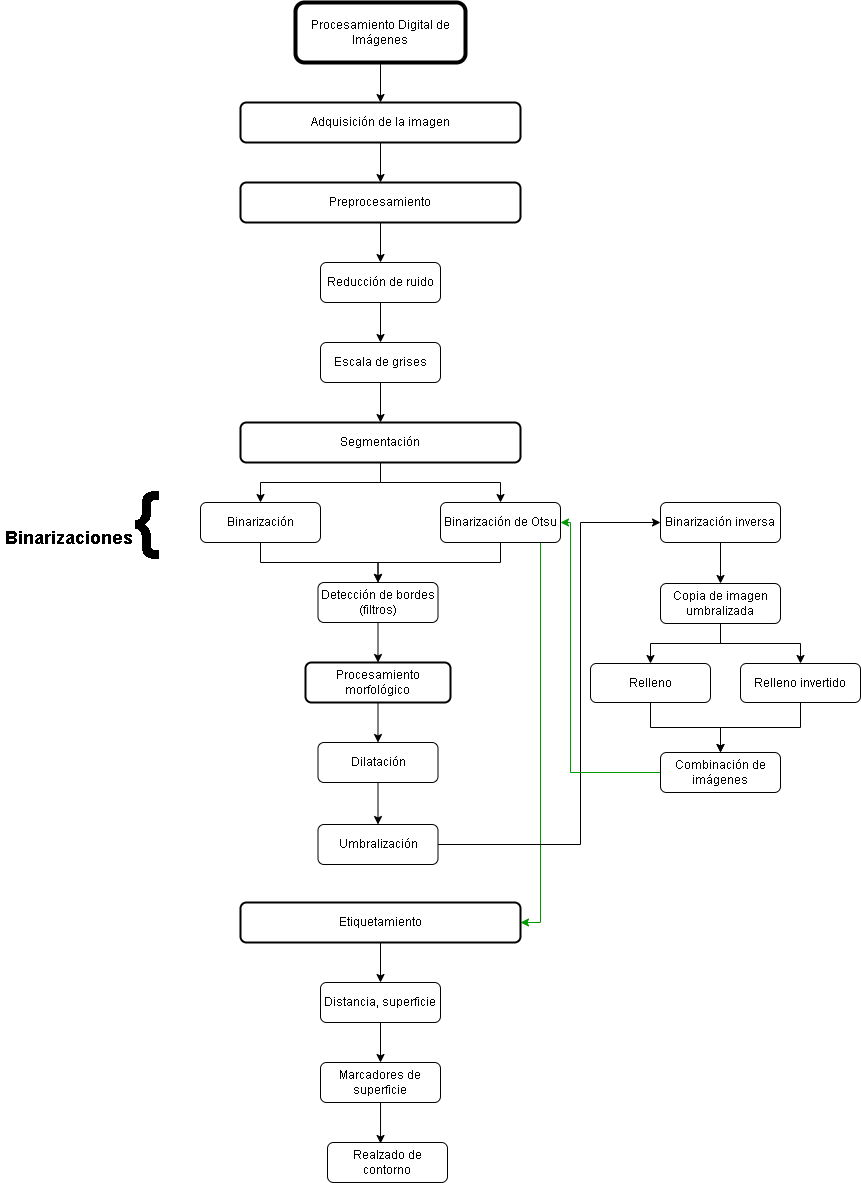

The diagram above was exported from draw.io. Its source (the exported page's mxGraphModel, read from the mxfile embedded in the PNG):
<mxGraphModel dx="1695" dy="460" grid="1" gridSize="10" guides="1" tooltips="1" connect="1" arrows="1" fold="1" page="1" pageScale="1" pageWidth="827" pageHeight="1169" math="0" shadow="0">
  <root>
    <mxCell id="WIyWlLk6GJQsqaUBKTNV-0" />
    <mxCell id="WIyWlLk6GJQsqaUBKTNV-1" parent="WIyWlLk6GJQsqaUBKTNV-0" />
    <mxCell id="khzAaD4dltSQoX8Zi30j-10" value="" style="edgeStyle=orthogonalEdgeStyle;rounded=0;orthogonalLoop=1;jettySize=auto;html=1;" edge="1" parent="WIyWlLk6GJQsqaUBKTNV-1" source="WIyWlLk6GJQsqaUBKTNV-3" target="WIyWlLk6GJQsqaUBKTNV-7">
      <mxGeometry relative="1" as="geometry" />
    </mxCell>
    <mxCell id="WIyWlLk6GJQsqaUBKTNV-3" value="Procesamiento Digital de Imágenes" style="rounded=1;whiteSpace=wrap;html=1;fontSize=12;glass=0;strokeWidth=4;shadow=0;strokeColor=#000000;" parent="WIyWlLk6GJQsqaUBKTNV-1" vertex="1">
      <mxGeometry x="135" y="60" width="170" height="60" as="geometry" />
    </mxCell>
    <mxCell id="khzAaD4dltSQoX8Zi30j-3" value="" style="edgeStyle=orthogonalEdgeStyle;rounded=0;orthogonalLoop=1;jettySize=auto;html=1;" edge="1" parent="WIyWlLk6GJQsqaUBKTNV-1" source="WIyWlLk6GJQsqaUBKTNV-7" target="WIyWlLk6GJQsqaUBKTNV-12">
      <mxGeometry relative="1" as="geometry" />
    </mxCell>
    <mxCell id="WIyWlLk6GJQsqaUBKTNV-7" value="Adquisición de la imagen" style="rounded=1;whiteSpace=wrap;html=1;fontSize=12;glass=0;strokeWidth=2;shadow=0;" parent="WIyWlLk6GJQsqaUBKTNV-1" vertex="1">
      <mxGeometry x="80" y="160" width="280" height="40" as="geometry" />
    </mxCell>
    <mxCell id="khzAaD4dltSQoX8Zi30j-23" style="edgeStyle=orthogonalEdgeStyle;rounded=0;orthogonalLoop=1;jettySize=auto;html=1;" edge="1" parent="WIyWlLk6GJQsqaUBKTNV-1" source="WIyWlLk6GJQsqaUBKTNV-11" target="khzAaD4dltSQoX8Zi30j-11">
      <mxGeometry relative="1" as="geometry" />
    </mxCell>
    <mxCell id="khzAaD4dltSQoX8Zi30j-24" style="edgeStyle=orthogonalEdgeStyle;rounded=0;orthogonalLoop=1;jettySize=auto;html=1;" edge="1" parent="WIyWlLk6GJQsqaUBKTNV-1" source="WIyWlLk6GJQsqaUBKTNV-11" target="khzAaD4dltSQoX8Zi30j-22">
      <mxGeometry relative="1" as="geometry" />
    </mxCell>
    <mxCell id="WIyWlLk6GJQsqaUBKTNV-11" value="Segmentación" style="rounded=1;whiteSpace=wrap;html=1;fontSize=12;glass=0;strokeWidth=2;shadow=0;" parent="WIyWlLk6GJQsqaUBKTNV-1" vertex="1">
      <mxGeometry x="80" y="480" width="280" height="40" as="geometry" />
    </mxCell>
    <mxCell id="khzAaD4dltSQoX8Zi30j-5" value="" style="edgeStyle=orthogonalEdgeStyle;rounded=0;orthogonalLoop=1;jettySize=auto;html=1;" edge="1" parent="WIyWlLk6GJQsqaUBKTNV-1" source="WIyWlLk6GJQsqaUBKTNV-12" target="khzAaD4dltSQoX8Zi30j-4">
      <mxGeometry relative="1" as="geometry" />
    </mxCell>
    <mxCell id="WIyWlLk6GJQsqaUBKTNV-12" value="Preprocesamiento" style="rounded=1;whiteSpace=wrap;html=1;fontSize=12;glass=0;strokeWidth=2;shadow=0;" parent="WIyWlLk6GJQsqaUBKTNV-1" vertex="1">
      <mxGeometry x="80" y="240" width="280" height="40" as="geometry" />
    </mxCell>
    <mxCell id="khzAaD4dltSQoX8Zi30j-19" style="edgeStyle=orthogonalEdgeStyle;rounded=0;orthogonalLoop=1;jettySize=auto;html=1;" edge="1" parent="WIyWlLk6GJQsqaUBKTNV-1" source="khzAaD4dltSQoX8Zi30j-4" target="khzAaD4dltSQoX8Zi30j-6">
      <mxGeometry relative="1" as="geometry" />
    </mxCell>
    <mxCell id="khzAaD4dltSQoX8Zi30j-4" value="Reducción de ruido" style="whiteSpace=wrap;html=1;rounded=1;glass=0;strokeWidth=1;shadow=0;" vertex="1" parent="WIyWlLk6GJQsqaUBKTNV-1">
      <mxGeometry x="160" y="320" width="120" height="40" as="geometry" />
    </mxCell>
    <mxCell id="khzAaD4dltSQoX8Zi30j-21" value="" style="edgeStyle=orthogonalEdgeStyle;rounded=0;orthogonalLoop=1;jettySize=auto;html=1;" edge="1" parent="WIyWlLk6GJQsqaUBKTNV-1" source="khzAaD4dltSQoX8Zi30j-6" target="WIyWlLk6GJQsqaUBKTNV-11">
      <mxGeometry relative="1" as="geometry" />
    </mxCell>
    <mxCell id="khzAaD4dltSQoX8Zi30j-6" value="Escala de grises" style="whiteSpace=wrap;html=1;rounded=1;glass=0;strokeWidth=1;shadow=0;" vertex="1" parent="WIyWlLk6GJQsqaUBKTNV-1">
      <mxGeometry x="160" y="400" width="120" height="40" as="geometry" />
    </mxCell>
    <mxCell id="khzAaD4dltSQoX8Zi30j-32" style="edgeStyle=orthogonalEdgeStyle;rounded=0;orthogonalLoop=1;jettySize=auto;html=1;" edge="1" parent="WIyWlLk6GJQsqaUBKTNV-1" source="khzAaD4dltSQoX8Zi30j-11" target="khzAaD4dltSQoX8Zi30j-12">
      <mxGeometry relative="1" as="geometry" />
    </mxCell>
    <mxCell id="khzAaD4dltSQoX8Zi30j-11" value="Binarización" style="whiteSpace=wrap;html=1;rounded=1;glass=0;strokeWidth=1;shadow=0;" vertex="1" parent="WIyWlLk6GJQsqaUBKTNV-1">
      <mxGeometry x="40" y="560" width="120" height="40" as="geometry" />
    </mxCell>
    <mxCell id="khzAaD4dltSQoX8Zi30j-30" value="" style="edgeStyle=orthogonalEdgeStyle;rounded=0;orthogonalLoop=1;jettySize=auto;html=1;" edge="1" parent="WIyWlLk6GJQsqaUBKTNV-1" source="khzAaD4dltSQoX8Zi30j-12" target="khzAaD4dltSQoX8Zi30j-27">
      <mxGeometry relative="1" as="geometry" />
    </mxCell>
    <mxCell id="khzAaD4dltSQoX8Zi30j-44" value="" style="edgeStyle=orthogonalEdgeStyle;rounded=0;orthogonalLoop=1;jettySize=auto;html=1;fontSize=72;" edge="1" parent="WIyWlLk6GJQsqaUBKTNV-1" source="khzAaD4dltSQoX8Zi30j-13" target="khzAaD4dltSQoX8Zi30j-43">
      <mxGeometry relative="1" as="geometry" />
    </mxCell>
    <mxCell id="khzAaD4dltSQoX8Zi30j-13" value="Binarización inversa" style="whiteSpace=wrap;html=1;rounded=1;glass=0;strokeWidth=1;shadow=0;" vertex="1" parent="WIyWlLk6GJQsqaUBKTNV-1">
      <mxGeometry x="500" y="560" width="120" height="40" as="geometry" />
    </mxCell>
    <mxCell id="khzAaD4dltSQoX8Zi30j-33" style="edgeStyle=orthogonalEdgeStyle;rounded=0;orthogonalLoop=1;jettySize=auto;html=1;entryX=0.5;entryY=0;entryDx=0;entryDy=0;exitX=0.5;exitY=1;exitDx=0;exitDy=0;" edge="1" parent="WIyWlLk6GJQsqaUBKTNV-1" source="khzAaD4dltSQoX8Zi30j-22" target="khzAaD4dltSQoX8Zi30j-12">
      <mxGeometry relative="1" as="geometry" />
    </mxCell>
    <mxCell id="khzAaD4dltSQoX8Zi30j-54" style="edgeStyle=orthogonalEdgeStyle;rounded=0;orthogonalLoop=1;jettySize=auto;html=1;entryX=1;entryY=0.5;entryDx=0;entryDy=0;fontSize=72;strokeColor=#009900;exitX=0.75;exitY=1;exitDx=0;exitDy=0;" edge="1" parent="WIyWlLk6GJQsqaUBKTNV-1" source="khzAaD4dltSQoX8Zi30j-22" target="khzAaD4dltSQoX8Zi30j-35">
      <mxGeometry relative="1" as="geometry">
        <Array as="points">
          <mxPoint x="380" y="600" />
          <mxPoint x="380" y="980" />
        </Array>
      </mxGeometry>
    </mxCell>
    <mxCell id="khzAaD4dltSQoX8Zi30j-22" value="Binarización de Otsu" style="whiteSpace=wrap;html=1;rounded=1;glass=0;strokeWidth=1;shadow=0;" vertex="1" parent="WIyWlLk6GJQsqaUBKTNV-1">
      <mxGeometry x="280" y="560" width="120" height="40" as="geometry" />
    </mxCell>
    <mxCell id="khzAaD4dltSQoX8Zi30j-29" value="" style="edgeStyle=orthogonalEdgeStyle;rounded=0;orthogonalLoop=1;jettySize=auto;html=1;" edge="1" parent="WIyWlLk6GJQsqaUBKTNV-1" source="khzAaD4dltSQoX8Zi30j-27" target="khzAaD4dltSQoX8Zi30j-28">
      <mxGeometry relative="1" as="geometry" />
    </mxCell>
    <mxCell id="khzAaD4dltSQoX8Zi30j-27" value="Procesamiento morfológico" style="rounded=1;whiteSpace=wrap;html=1;fontSize=12;glass=0;strokeWidth=2;shadow=0;" vertex="1" parent="WIyWlLk6GJQsqaUBKTNV-1">
      <mxGeometry x="145" y="720" width="145" height="40" as="geometry" />
    </mxCell>
    <mxCell id="khzAaD4dltSQoX8Zi30j-40" value="" style="edgeStyle=orthogonalEdgeStyle;rounded=0;orthogonalLoop=1;jettySize=auto;html=1;" edge="1" parent="WIyWlLk6GJQsqaUBKTNV-1" source="khzAaD4dltSQoX8Zi30j-28" target="khzAaD4dltSQoX8Zi30j-39">
      <mxGeometry relative="1" as="geometry" />
    </mxCell>
    <mxCell id="khzAaD4dltSQoX8Zi30j-28" value="Dilatación" style="whiteSpace=wrap;html=1;rounded=1;glass=0;strokeWidth=1;shadow=0;" vertex="1" parent="WIyWlLk6GJQsqaUBKTNV-1">
      <mxGeometry x="157.5" y="800" width="120" height="40" as="geometry" />
    </mxCell>
    <mxCell id="khzAaD4dltSQoX8Zi30j-12" value="Detección de bordes (filtros)" style="whiteSpace=wrap;html=1;rounded=1;glass=0;strokeWidth=1;shadow=0;" vertex="1" parent="WIyWlLk6GJQsqaUBKTNV-1">
      <mxGeometry x="157.5" y="640" width="120" height="40" as="geometry" />
    </mxCell>
    <mxCell id="khzAaD4dltSQoX8Zi30j-56" value="" style="edgeStyle=orthogonalEdgeStyle;rounded=0;orthogonalLoop=1;jettySize=auto;html=1;fontSize=72;strokeColor=#000000;" edge="1" parent="WIyWlLk6GJQsqaUBKTNV-1" source="khzAaD4dltSQoX8Zi30j-35" target="khzAaD4dltSQoX8Zi30j-55">
      <mxGeometry relative="1" as="geometry" />
    </mxCell>
    <mxCell id="khzAaD4dltSQoX8Zi30j-35" value="Etiquetamiento" style="rounded=1;whiteSpace=wrap;html=1;fontSize=12;glass=0;strokeWidth=2;shadow=0;" vertex="1" parent="WIyWlLk6GJQsqaUBKTNV-1">
      <mxGeometry x="80" y="960" width="280" height="40" as="geometry" />
    </mxCell>
    <mxCell id="khzAaD4dltSQoX8Zi30j-41" style="edgeStyle=orthogonalEdgeStyle;rounded=0;orthogonalLoop=1;jettySize=auto;html=1;entryX=0;entryY=0.5;entryDx=0;entryDy=0;" edge="1" parent="WIyWlLk6GJQsqaUBKTNV-1" source="khzAaD4dltSQoX8Zi30j-39" target="khzAaD4dltSQoX8Zi30j-13">
      <mxGeometry relative="1" as="geometry">
        <Array as="points">
          <mxPoint x="420" y="902" />
          <mxPoint x="420" y="580" />
        </Array>
      </mxGeometry>
    </mxCell>
    <mxCell id="khzAaD4dltSQoX8Zi30j-39" value="Umbralización" style="whiteSpace=wrap;html=1;rounded=1;glass=0;strokeWidth=1;shadow=0;" vertex="1" parent="WIyWlLk6GJQsqaUBKTNV-1">
      <mxGeometry x="157.5" y="882" width="120" height="40" as="geometry" />
    </mxCell>
    <mxCell id="khzAaD4dltSQoX8Zi30j-42" value="&lt;h1&gt;&lt;font style=&quot;font-size: 18px;&quot;&gt;Binarizaciones&lt;/font&gt;&lt;font style=&quot;font-size: 72px;&quot;&gt;{&lt;/font&gt;&lt;/h1&gt;" style="text;html=1;strokeColor=none;fillColor=none;spacing=5;spacingTop=-20;whiteSpace=wrap;overflow=hidden;rounded=0;" vertex="1" parent="WIyWlLk6GJQsqaUBKTNV-1">
      <mxGeometry x="-160" y="527.5" width="220" height="105" as="geometry" />
    </mxCell>
    <mxCell id="khzAaD4dltSQoX8Zi30j-46" value="" style="edgeStyle=orthogonalEdgeStyle;rounded=0;orthogonalLoop=1;jettySize=auto;html=1;fontSize=72;" edge="1" parent="WIyWlLk6GJQsqaUBKTNV-1" source="khzAaD4dltSQoX8Zi30j-43" target="khzAaD4dltSQoX8Zi30j-45">
      <mxGeometry relative="1" as="geometry" />
    </mxCell>
    <mxCell id="khzAaD4dltSQoX8Zi30j-48" style="edgeStyle=orthogonalEdgeStyle;rounded=0;orthogonalLoop=1;jettySize=auto;html=1;entryX=0.5;entryY=0;entryDx=0;entryDy=0;fontSize=72;" edge="1" parent="WIyWlLk6GJQsqaUBKTNV-1" source="khzAaD4dltSQoX8Zi30j-43" target="khzAaD4dltSQoX8Zi30j-47">
      <mxGeometry relative="1" as="geometry" />
    </mxCell>
    <mxCell id="khzAaD4dltSQoX8Zi30j-43" value="Copia de imagen umbralizada" style="whiteSpace=wrap;html=1;rounded=1;glass=0;strokeWidth=1;shadow=0;" vertex="1" parent="WIyWlLk6GJQsqaUBKTNV-1">
      <mxGeometry x="500" y="641" width="120" height="40" as="geometry" />
    </mxCell>
    <mxCell id="khzAaD4dltSQoX8Zi30j-52" style="edgeStyle=orthogonalEdgeStyle;rounded=0;orthogonalLoop=1;jettySize=auto;html=1;entryX=0.5;entryY=0;entryDx=0;entryDy=0;fontSize=72;" edge="1" parent="WIyWlLk6GJQsqaUBKTNV-1" source="khzAaD4dltSQoX8Zi30j-45" target="khzAaD4dltSQoX8Zi30j-50">
      <mxGeometry relative="1" as="geometry" />
    </mxCell>
    <mxCell id="khzAaD4dltSQoX8Zi30j-45" value="Relleno" style="whiteSpace=wrap;html=1;rounded=1;glass=0;strokeWidth=1;shadow=0;" vertex="1" parent="WIyWlLk6GJQsqaUBKTNV-1">
      <mxGeometry x="430" y="721" width="120" height="39" as="geometry" />
    </mxCell>
    <mxCell id="khzAaD4dltSQoX8Zi30j-51" value="" style="edgeStyle=orthogonalEdgeStyle;rounded=0;orthogonalLoop=1;jettySize=auto;html=1;fontSize=72;" edge="1" parent="WIyWlLk6GJQsqaUBKTNV-1" source="khzAaD4dltSQoX8Zi30j-47" target="khzAaD4dltSQoX8Zi30j-50">
      <mxGeometry relative="1" as="geometry" />
    </mxCell>
    <mxCell id="khzAaD4dltSQoX8Zi30j-47" value="Relleno invertido" style="whiteSpace=wrap;html=1;rounded=1;glass=0;strokeWidth=1;shadow=0;" vertex="1" parent="WIyWlLk6GJQsqaUBKTNV-1">
      <mxGeometry x="580" y="721" width="120" height="39" as="geometry" />
    </mxCell>
    <mxCell id="khzAaD4dltSQoX8Zi30j-53" style="edgeStyle=orthogonalEdgeStyle;rounded=0;orthogonalLoop=1;jettySize=auto;html=1;entryX=1;entryY=0.5;entryDx=0;entryDy=0;fontSize=72;strokeColor=#009900;" edge="1" parent="WIyWlLk6GJQsqaUBKTNV-1" source="khzAaD4dltSQoX8Zi30j-50" target="khzAaD4dltSQoX8Zi30j-22">
      <mxGeometry relative="1" as="geometry">
        <Array as="points">
          <mxPoint x="410" y="830" />
          <mxPoint x="410" y="580" />
        </Array>
      </mxGeometry>
    </mxCell>
    <mxCell id="khzAaD4dltSQoX8Zi30j-50" value="Combinación de imágenes" style="whiteSpace=wrap;html=1;rounded=1;glass=0;strokeWidth=1;shadow=0;" vertex="1" parent="WIyWlLk6GJQsqaUBKTNV-1">
      <mxGeometry x="500" y="810" width="120" height="40" as="geometry" />
    </mxCell>
    <mxCell id="khzAaD4dltSQoX8Zi30j-59" value="" style="edgeStyle=orthogonalEdgeStyle;rounded=0;orthogonalLoop=1;jettySize=auto;html=1;fontSize=72;strokeColor=#000000;" edge="1" parent="WIyWlLk6GJQsqaUBKTNV-1" source="khzAaD4dltSQoX8Zi30j-55" target="khzAaD4dltSQoX8Zi30j-58">
      <mxGeometry relative="1" as="geometry" />
    </mxCell>
    <mxCell id="khzAaD4dltSQoX8Zi30j-55" value="Distancia, superficie" style="whiteSpace=wrap;html=1;rounded=1;glass=0;strokeWidth=1;shadow=0;" vertex="1" parent="WIyWlLk6GJQsqaUBKTNV-1">
      <mxGeometry x="160" y="1040" width="120" height="40" as="geometry" />
    </mxCell>
    <mxCell id="khzAaD4dltSQoX8Zi30j-57" style="edgeStyle=orthogonalEdgeStyle;rounded=0;orthogonalLoop=1;jettySize=auto;html=1;exitX=0.5;exitY=1;exitDx=0;exitDy=0;fontSize=72;strokeColor=#000000;" edge="1" parent="WIyWlLk6GJQsqaUBKTNV-1" source="khzAaD4dltSQoX8Zi30j-55" target="khzAaD4dltSQoX8Zi30j-55">
      <mxGeometry relative="1" as="geometry" />
    </mxCell>
    <mxCell id="khzAaD4dltSQoX8Zi30j-61" value="" style="edgeStyle=orthogonalEdgeStyle;rounded=0;orthogonalLoop=1;jettySize=auto;html=1;fontSize=72;strokeColor=#000000;entryX=0.442;entryY=0.025;entryDx=0;entryDy=0;entryPerimeter=0;" edge="1" parent="WIyWlLk6GJQsqaUBKTNV-1" source="khzAaD4dltSQoX8Zi30j-58" target="khzAaD4dltSQoX8Zi30j-64">
      <mxGeometry relative="1" as="geometry">
        <mxPoint x="220.0999999999999" y="1201" as="targetPoint" />
      </mxGeometry>
    </mxCell>
    <mxCell id="khzAaD4dltSQoX8Zi30j-58" value="Marcadores de superficie" style="whiteSpace=wrap;html=1;rounded=1;glass=0;strokeWidth=1;shadow=0;" vertex="1" parent="WIyWlLk6GJQsqaUBKTNV-1">
      <mxGeometry x="160" y="1120" width="120" height="40" as="geometry" />
    </mxCell>
    <mxCell id="khzAaD4dltSQoX8Zi30j-64" value="Realzado de contorno" style="whiteSpace=wrap;html=1;rounded=1;glass=0;strokeWidth=1;shadow=0;" vertex="1" parent="WIyWlLk6GJQsqaUBKTNV-1">
      <mxGeometry x="167" y="1200" width="120" height="40" as="geometry" />
    </mxCell>
  </root>
</mxGraphModel>